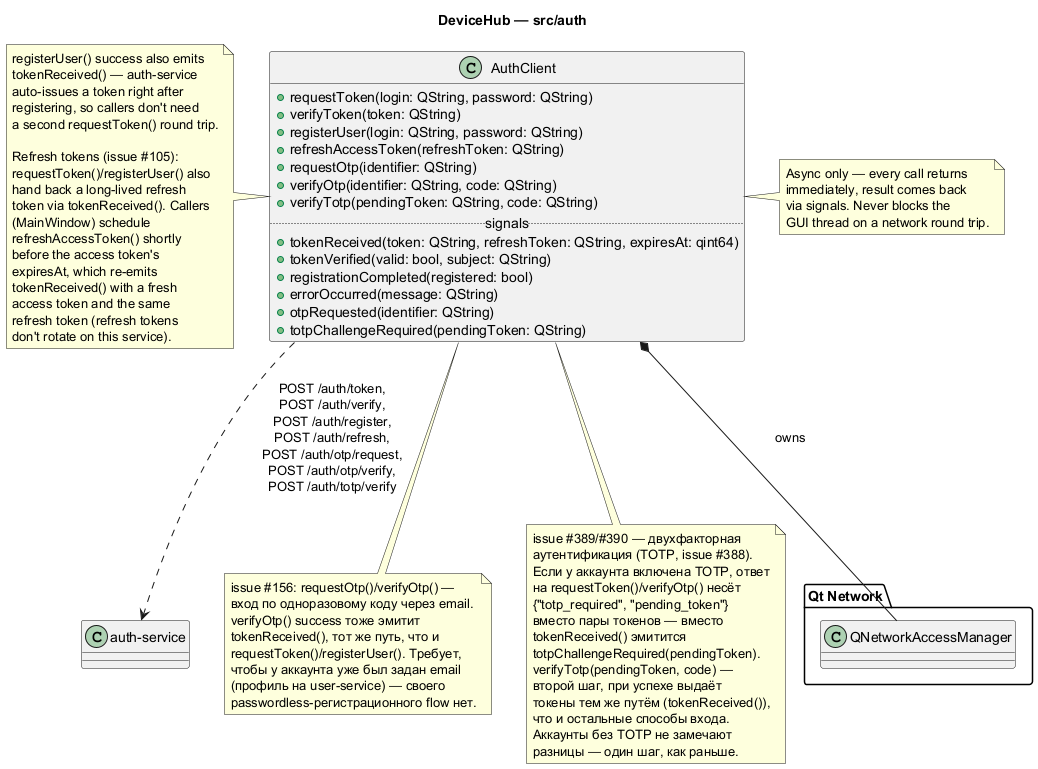

The diagram above was rendered by PlantUML. Its source (embedded in the PNG):
@startuml auth
title DeviceHub — src/auth

package "Qt Network" {
  class QNetworkAccessManager
}

class AuthClient {
  +requestToken(login: QString, password: QString)
  +verifyToken(token: QString)
  +registerUser(login: QString, password: QString)
  +refreshAccessToken(refreshToken: QString)
  +requestOtp(identifier: QString)
  +verifyOtp(identifier: QString, code: QString)
  +verifyTotp(pendingToken: QString, code: QString)
  .. signals ..
  +tokenReceived(token: QString, refreshToken: QString, expiresAt: qint64)
  +tokenVerified(valid: bool, subject: QString)
  +registrationCompleted(registered: bool)
  +errorOccurred(message: QString)
  +otpRequested(identifier: QString)
  +totpChallengeRequired(pendingToken: QString)
}
AuthClient *-- QNetworkAccessManager : owns
AuthClient ..> "auth-service" : POST /auth/token,\nPOST /auth/verify,\nPOST /auth/register,\nPOST /auth/refresh,\nPOST /auth/otp/request,\nPOST /auth/otp/verify,\nPOST /auth/totp/verify

note left of AuthClient
  registerUser() success also emits
  tokenReceived() — auth-service
  auto-issues a token right after
  registering, so callers don't need
  a second requestToken() round trip.

  Refresh tokens (issue #105):
  requestToken()/registerUser() also
  hand back a long-lived refresh
  token via tokenReceived(). Callers
  (MainWindow) schedule
  refreshAccessToken() shortly
  before the access token's
  expiresAt, which re-emits
  tokenReceived() with a fresh
  access token and the same
  refresh token (refresh tokens
  don't rotate on this service).
end note

note right of AuthClient
  Async only — every call returns
  immediately, result comes back
  via signals. Never blocks the
  GUI thread on a network round trip.
end note

note bottom of AuthClient
  issue #156: requestOtp()/verifyOtp() —
  вход по одноразовому коду через email.
  verifyOtp() success тоже эмитит
  tokenReceived(), тот же путь, что и
  requestToken()/registerUser(). Требует,
  чтобы у аккаунта уже был задан email
  (профиль на user-service) — своего
  passwordless-регистрационного flow нет.
end note

note as TotpNote
  issue #389/#390 — двухфакторная
  аутентификация (TOTP, issue #388).
  Если у аккаунта включена TOTP, ответ
  на requestToken()/verifyOtp() несёт
  {"totp_required", "pending_token"}
  вместо пары токенов — вместо
  tokenReceived() эмитится
  totpChallengeRequired(pendingToken).
  verifyTotp(pendingToken, code) —
  второй шаг, при успехе выдаёт
  токены тем же путём (tokenReceived()),
  что и остальные способы входа.
  Аккаунты без TOTP не замечают
  разницы — один шаг, как раньше.
end note
AuthClient .. TotpNote

@enduml